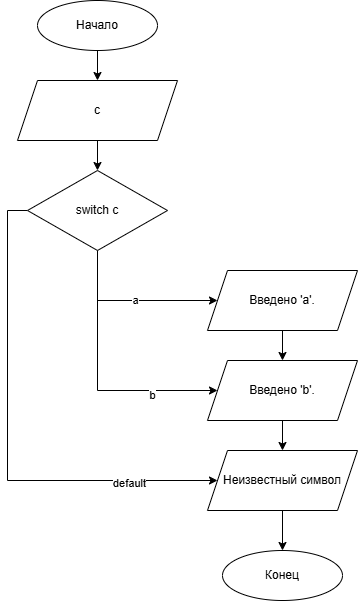

The diagram above was exported from draw.io. Its source (the exported page's mxGraphModel, read from the mxfile embedded in the PNG):
<mxGraphModel dx="1426" dy="806" grid="1" gridSize="10" guides="1" tooltips="1" connect="1" arrows="1" fold="1" page="1" pageScale="1" pageWidth="827" pageHeight="1169" math="0" shadow="0">
  <root>
    <mxCell id="0" />
    <mxCell id="1" parent="0" />
    <mxCell id="elyBD-z2Cb9htn5cpsB7-17" value="" style="edgeStyle=orthogonalEdgeStyle;rounded=0;orthogonalLoop=1;jettySize=auto;html=1;" edge="1" parent="1" source="elyBD-z2Cb9htn5cpsB7-1" target="elyBD-z2Cb9htn5cpsB7-2">
      <mxGeometry relative="1" as="geometry" />
    </mxCell>
    <mxCell id="elyBD-z2Cb9htn5cpsB7-1" value="Начало" style="ellipse;whiteSpace=wrap;html=1;" vertex="1" parent="1">
      <mxGeometry x="340" y="60" width="120" height="50" as="geometry" />
    </mxCell>
    <mxCell id="elyBD-z2Cb9htn5cpsB7-33" value="" style="edgeStyle=orthogonalEdgeStyle;rounded=0;orthogonalLoop=1;jettySize=auto;html=1;" edge="1" parent="1" source="elyBD-z2Cb9htn5cpsB7-2" target="elyBD-z2Cb9htn5cpsB7-18">
      <mxGeometry relative="1" as="geometry" />
    </mxCell>
    <mxCell id="elyBD-z2Cb9htn5cpsB7-2" value="c" style="shape=parallelogram;perimeter=parallelogramPerimeter;whiteSpace=wrap;html=1;fixedSize=1;" vertex="1" parent="1">
      <mxGeometry x="320" y="140" width="160" height="60" as="geometry" />
    </mxCell>
    <mxCell id="elyBD-z2Cb9htn5cpsB7-27" style="edgeStyle=orthogonalEdgeStyle;rounded=0;orthogonalLoop=1;jettySize=auto;html=1;entryX=0;entryY=0.5;entryDx=0;entryDy=0;" edge="1" parent="1" source="elyBD-z2Cb9htn5cpsB7-18" target="elyBD-z2Cb9htn5cpsB7-22">
      <mxGeometry relative="1" as="geometry">
        <Array as="points">
          <mxPoint x="400" y="360" />
        </Array>
      </mxGeometry>
    </mxCell>
    <mxCell id="elyBD-z2Cb9htn5cpsB7-30" value="a" style="edgeLabel;html=1;align=center;verticalAlign=middle;resizable=0;points=[];" vertex="1" connectable="0" parent="elyBD-z2Cb9htn5cpsB7-27">
      <mxGeometry x="0.0235" y="1" relative="1" as="geometry">
        <mxPoint as="offset" />
      </mxGeometry>
    </mxCell>
    <mxCell id="elyBD-z2Cb9htn5cpsB7-28" style="edgeStyle=orthogonalEdgeStyle;rounded=0;orthogonalLoop=1;jettySize=auto;html=1;entryX=0;entryY=0.5;entryDx=0;entryDy=0;" edge="1" parent="1" source="elyBD-z2Cb9htn5cpsB7-18" target="elyBD-z2Cb9htn5cpsB7-23">
      <mxGeometry relative="1" as="geometry">
        <Array as="points">
          <mxPoint x="400" y="450" />
        </Array>
      </mxGeometry>
    </mxCell>
    <mxCell id="elyBD-z2Cb9htn5cpsB7-31" value="b" style="edgeLabel;html=1;align=center;verticalAlign=middle;resizable=0;points=[];" vertex="1" connectable="0" parent="elyBD-z2Cb9htn5cpsB7-28">
      <mxGeometry x="0.4923" y="-4" relative="1" as="geometry">
        <mxPoint as="offset" />
      </mxGeometry>
    </mxCell>
    <mxCell id="elyBD-z2Cb9htn5cpsB7-29" style="edgeStyle=orthogonalEdgeStyle;rounded=0;orthogonalLoop=1;jettySize=auto;html=1;entryX=0;entryY=0.5;entryDx=0;entryDy=0;" edge="1" parent="1" source="elyBD-z2Cb9htn5cpsB7-18" target="elyBD-z2Cb9htn5cpsB7-24">
      <mxGeometry relative="1" as="geometry">
        <Array as="points">
          <mxPoint x="310" y="270" />
          <mxPoint x="310" y="540" />
        </Array>
      </mxGeometry>
    </mxCell>
    <mxCell id="elyBD-z2Cb9htn5cpsB7-32" value="default" style="edgeLabel;html=1;align=center;verticalAlign=middle;resizable=0;points=[];" vertex="1" connectable="0" parent="elyBD-z2Cb9htn5cpsB7-29">
      <mxGeometry x="0.644" y="-2" relative="1" as="geometry">
        <mxPoint as="offset" />
      </mxGeometry>
    </mxCell>
    <mxCell id="elyBD-z2Cb9htn5cpsB7-18" value="switch c" style="rhombus;whiteSpace=wrap;html=1;" vertex="1" parent="1">
      <mxGeometry x="330" y="230" width="140" height="80" as="geometry" />
    </mxCell>
    <mxCell id="elyBD-z2Cb9htn5cpsB7-34" value="" style="edgeStyle=orthogonalEdgeStyle;rounded=0;orthogonalLoop=1;jettySize=auto;html=1;" edge="1" parent="1" source="elyBD-z2Cb9htn5cpsB7-22" target="elyBD-z2Cb9htn5cpsB7-23">
      <mxGeometry relative="1" as="geometry" />
    </mxCell>
    <mxCell id="elyBD-z2Cb9htn5cpsB7-22" value="Введено 'a'." style="shape=parallelogram;perimeter=parallelogramPerimeter;whiteSpace=wrap;html=1;fixedSize=1;" vertex="1" parent="1">
      <mxGeometry x="510" y="330" width="150" height="60" as="geometry" />
    </mxCell>
    <mxCell id="elyBD-z2Cb9htn5cpsB7-35" value="" style="edgeStyle=orthogonalEdgeStyle;rounded=0;orthogonalLoop=1;jettySize=auto;html=1;" edge="1" parent="1" source="elyBD-z2Cb9htn5cpsB7-23" target="elyBD-z2Cb9htn5cpsB7-24">
      <mxGeometry relative="1" as="geometry" />
    </mxCell>
    <mxCell id="elyBD-z2Cb9htn5cpsB7-23" value="Введено 'b'." style="shape=parallelogram;perimeter=parallelogramPerimeter;whiteSpace=wrap;html=1;fixedSize=1;" vertex="1" parent="1">
      <mxGeometry x="510" y="420" width="150" height="60" as="geometry" />
    </mxCell>
    <mxCell id="elyBD-z2Cb9htn5cpsB7-36" style="edgeStyle=orthogonalEdgeStyle;rounded=0;orthogonalLoop=1;jettySize=auto;html=1;" edge="1" parent="1" source="elyBD-z2Cb9htn5cpsB7-24" target="elyBD-z2Cb9htn5cpsB7-26">
      <mxGeometry relative="1" as="geometry" />
    </mxCell>
    <mxCell id="elyBD-z2Cb9htn5cpsB7-24" value="Неизвестный символ" style="shape=parallelogram;perimeter=parallelogramPerimeter;whiteSpace=wrap;html=1;fixedSize=1;" vertex="1" parent="1">
      <mxGeometry x="510" y="510" width="150" height="60" as="geometry" />
    </mxCell>
    <mxCell id="elyBD-z2Cb9htn5cpsB7-26" value="Конец" style="ellipse;whiteSpace=wrap;html=1;" vertex="1" parent="1">
      <mxGeometry x="525" y="610" width="120" height="50" as="geometry" />
    </mxCell>
  </root>
</mxGraphModel>